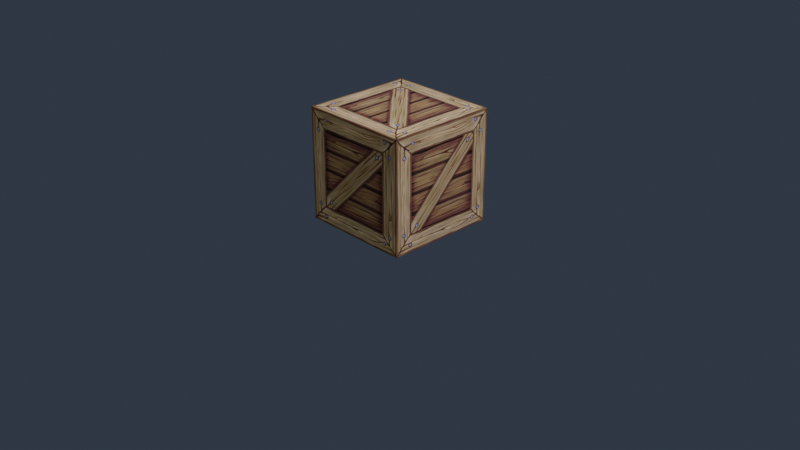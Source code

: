 # Source: Box.blend  (saved by Blender 4.1.23; exported with 4.5.12 LTS)
import bpy
from mathutils import Matrix  # noqa: F401  (used for matrix-valued properties, if any)

bpy.ops.wm.read_factory_settings(use_empty=True)
scene = bpy.context.scene
scene.name = 'Scene'

# ---- collections
col_collection = bpy.data.collections.new('Collection'); scene.collection.children.link(col_collection)

# ---- images (referenced by path relative to the original .blend; pixels are not part of the script)
import os
ASSET_DIR = os.environ.get("B2B_ASSET_DIR", "")  # directory of the original .blend (textures are referenced by path, not embedded)
HERE = os.path.dirname(os.path.abspath(__file__))  # packed textures are extracted next to this script under _unpacked/

def load_image(name, relpath, width, height, colorspace="sRGB"):
    """Load a texture the original file referenced (path relative to the .blend, or extracted next to this script)."""
    p = next((c for c in (os.path.join(HERE, relpath), os.path.join(ASSET_DIR, relpath)) if relpath and os.path.exists(c)), "")
    if p:
        img = bpy.data.images.load(p, check_existing=True)
        img.name = name
    else:  # same state as the original file: an image datablock whose file is absent (Cycles renders it pink)
        img = bpy.data.images.new(name, width, height)
        img.source = "FILE"
        img.filepath = "//" + (relpath or name)
    img.colorspace_settings.name = colorspace
    return img
img_clear_01_png = load_image('clear_01.png', '_unpacked/clear_01.74eb89f5.png', 256, 256, 'sRGB')
img_forest_exr = load_image('forest.exr', '_unpacked/forest.7280605a.exr', 1024, 512, 'Linear Rec.709')

# ---- materials (node trees are filled in below, after node groups)
mat_material = bpy.data.materials.new('Material')
mat_material.alpha_threshold = 0.0
mat_material.use_transparent_shadow = False
mat_material.roughness = 0.5
mat_material.line_color = (0.0, 0.0, 0.0, 1.0)

# ---- material node trees
mat_material.use_nodes = True; mat_material.node_tree.nodes.clear()
_N = mat_material.node_tree.nodes; _L = mat_material.node_tree.links
n0 = _N.new('ShaderNodeOutputMaterial'); n0.name = 'Material Output'; n0.location = (464, 334)
n1 = _N.new('ShaderNodeBsdfPrincipled'); n1.name = 'Principled BSDF'; n1.location = (165, 370)
n1.distribution = 'GGX'
n1.subsurface_method = 'RANDOM_WALK_SKIN'
n1.inputs[2].default_value = 1.0
n1.inputs[3].default_value = 1.45
n1.inputs[13].default_value = 0.0
n1.inputs[27].default_value = (0.0, 0.0, 0.0, 1.0)
n1.inputs[28].default_value = 1.0
n2 = _N.new('ShaderNodeTexImage'); n2.name = 'Image Texture'; n2.location = (-403, 395)
n2.image = img_clear_01_png
_L.new(n1.outputs[0], n0.inputs[0])
_L.new(n2.outputs[0], n1.inputs[0])
n0.is_active_output = True

# ---- world
world_world = bpy.data.worlds.new('World'); scene.world = world_world
world_world.use_nodes = True; world_world.node_tree.nodes.clear()
_N = world_world.node_tree.nodes; _L = world_world.node_tree.links
n0 = _N.new('ShaderNodeOutputWorld'); n0.name = 'World Output'; n0.location = (300, 300)
n1 = _N.new('ShaderNodeMixShader'); n1.name = 'Mix Shader'; n1.location = (99, 250)
n2 = _N.new('ShaderNodeBackground'); n2.name = 'Background'; n2.location = (-118, 117)
n2.inputs[0].default_value = (0.02529, 0.03338, 0.04735, 1.0)
n3 = _N.new('ShaderNodeLightPath'); n3.name = 'Light Path'; n3.location = (-296, 22)
n4 = _N.new('ShaderNodeTexCoord'); n4.name = 'Texture Coordinate'; n4.location = (-922, 295)
n5 = _N.new('ShaderNodeMapping'); n5.name = 'Mapping'; n5.location = (-659, 358)
n5.inputs[2].default_value = (0.0, 0.0, -2.133)
n6 = _N.new('ShaderNodeBackground'); n6.name = 'Background.001'; n6.location = (-115, 260)
n7 = _N.new('ShaderNodeTexEnvironment'); n7.name = 'Environment Texture'; n7.location = (-436, 345)
n7.image = img_forest_exr
n8 = _N.new('ShaderNodeGamma'); n8.name = 'Gamma'; n8.location = (-149, 384)
_L.new(n1.outputs[0], n0.inputs[0])
_L.new(n2.outputs[0], n1.inputs[2])
_L.new(n6.outputs[0], n1.inputs[1])
_L.new(n3.outputs[0], n1.inputs[0])
_L.new(n5.outputs[0], n7.inputs[0])
_L.new(n4.outputs[0], n5.inputs[0])
_L.new(n7.outputs[0], n8.inputs[0])
_L.new(n8.outputs[0], n6.inputs[0])
n0.is_active_output = True
world_world.color = (0.05088, 0.05088, 0.05088)
world_world.use_sun_shadow = False
world_world.sun_shadow_jitter_overblur = 0.0

# ---- cameras
cam_camera = bpy.data.cameras.new('Camera')
cam_camera.clip_end = 100.0
cam_camera.ortho_scale = 7.314

# ---- lights
light_light = bpy.data.lights.new('Light', 'POINT')
light_light.transmission_factor = 0.0
light_light.energy = 1000.0
light_light.shadow_soft_size = 0.1
light_light.shadow_maximum_resolution = 0.006
light_light.use_absolute_resolution = True

# ---- meshes
me_cube = bpy.data.meshes.new('Cube')
me_cube.from_pydata([(1.0, 1.0, 2.0), (1.0, 1.0, 0.0), (1.0, -1.0, 2.0), (1.0, -1.0, 0.0), (-1.0, 1.0, 2.0), (-1.0, 1.0, 0.0), (-1.0, -1.0, 2.0), (-1.0, -1.0, 0.0)], [], [(0, 4, 6, 2), (3, 2, 6, 7), (7, 6, 4, 5), (5, 1, 3, 7), (1, 0, 2, 3), (5, 4, 0, 1)])
_uv = me_cube.uv_layers.new(name='UVMap')
_uv.uv.foreach_set('vector', [0.0, 0.0, 1.0, 0.0, 1.0, 1.0, 0.0, 1.0, 0.0, 0.0, 1.0, 0.0, 1.0, 1.0, 0.0, 1.0, 0.0, 0.0, 1.0, 0.0, 1.0, 1.0, 0.0, 1.0, 0.0, 0.0, 1.0, 0.0, 1.0, 1.0, 0.0, 1.0, 0.0, 0.0, 1.0, 0.0, 1.0, 1.0, 0.0, 1.0, 0.0, 0.0, 1.0, 0.0, 1.0, 1.0, 0.0, 1.0])
me_cube.materials.append(mat_material)
me_cube.use_mirror_vertex_groups = False
me_cube.update()

# ---- objects
ob_cube = bpy.data.objects.new('Cube', me_cube)
ob_light = bpy.data.objects.new('Light', light_light)
ob_camera = bpy.data.objects.new('Camera', cam_camera)
ob_rightbackup = bpy.data.objects.new('RightBackUp', None)
ob_leftfrontdown = bpy.data.objects.new('LeftFrontDown', None)
ob_center = bpy.data.objects.new('Center', None)
ob_carry = bpy.data.objects.new('Carry', None)

# ---- transforms, parenting, visibility, modifiers, constraints
ob_cube.location = (0.0, 0.0, 0.0)
ob_cube.scale = (0.6, 0.6, 0.6)
ob_cube.lock_rotations_4d = False
ob_cube.empty_display_type = 'ARROWS'
ob_cube.lineart.crease_threshold = 0.0
ob_light.location = (4.076, 1.005, 5.904)
ob_light.rotation_euler = (0.6503, 0.05522, 1.866)
ob_light.lock_rotations_4d = False
ob_light.empty_display_type = 'ARROWS'
ob_light.color = (0.0, 0.0, 0.0, 0.0)
ob_light.lineart.crease_threshold = 0.0
ob_camera.location = (7.359, -6.926, 4.958)
ob_camera.rotation_euler = (1.109, 0.0, 0.8149)
ob_camera.lock_rotations_4d = False
ob_camera.empty_display_type = 'ARROWS'
ob_camera.color = (0.0, 0.0, 0.0, 0.0)
ob_camera.display_type = 'WIRE'
ob_camera.lineart.crease_threshold = 0.0
ob_rightbackup.parent = ob_cube
ob_rightbackup.location = (1.0, -1.0, 2.0)
ob_rightbackup.empty_display_type = 'ARROWS'
ob_leftfrontdown.parent = ob_cube
ob_leftfrontdown.location = (-1.0, 1.0, 0.0)
ob_leftfrontdown.empty_display_type = 'ARROWS'
ob_center.parent = ob_cube
ob_center.location = (0.0, 0.0, 1.0)
ob_center.empty_display_type = 'ARROWS'
ob_carry.parent = ob_cube
ob_carry.location = (0.0, -0.9, 0.0)
ob_carry.empty_display_type = 'ARROWS'

# ---- collection membership
col_collection.objects.link(ob_cube)
col_collection.objects.link(ob_light)
col_collection.objects.link(ob_camera)
col_collection.objects.link(ob_rightbackup)
col_collection.objects.link(ob_leftfrontdown)
col_collection.objects.link(ob_center)
col_collection.objects.link(ob_carry)

# ---- scene / render settings (as saved in the file)
scene.camera = ob_camera
scene.frame_start = 1; scene.frame_end = 250; scene.frame_set(1)
scene.render.engine = 'BLENDER_EEVEE_NEXT'
scene.cycles.sampling_pattern = 'TABULATED_SOBOL'
scene.cycles.use_light_tree = False
scene.eevee.use_gtao = True
scene.eevee.ray_tracing_options.trace_max_roughness = 0.0
scene.view_settings.view_transform = 'Filmic'
bpy.context.view_layer.update()

